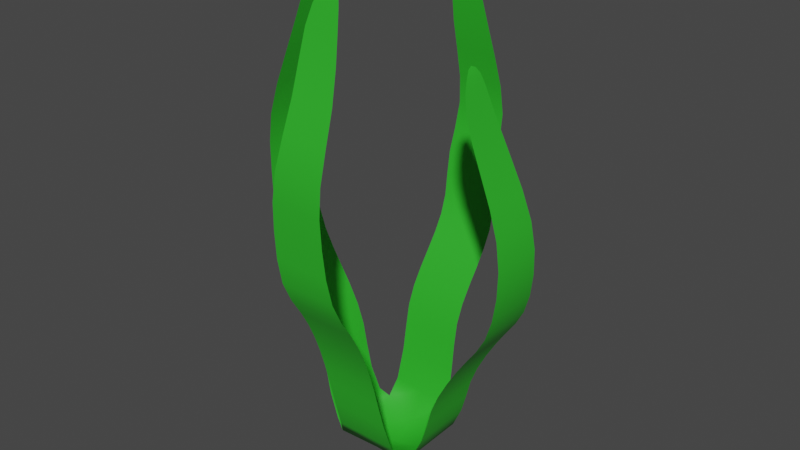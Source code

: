 # Source: seaweed4.blend  (saved by Blender 3.6.11; exported with 4.5.12 LTS)
import bpy
from mathutils import Matrix  # noqa: F401  (used for matrix-valued properties, if any)

bpy.ops.wm.read_factory_settings(use_empty=True)
scene = bpy.context.scene
scene.name = 'Scene'

# ---- collections
col_collection = bpy.data.collections.new('Collection'); scene.collection.children.link(col_collection)

# ---- materials (node trees are filled in below, after node groups)
mat_seaweed = bpy.data.materials.new('Seaweed')
mat_seaweed.use_transparent_shadow = False

# ---- material node trees
mat_seaweed.use_nodes = True; mat_seaweed.node_tree.nodes.clear()
_N = mat_seaweed.node_tree.nodes; _L = mat_seaweed.node_tree.links
n0 = _N.new('ShaderNodeBsdfPrincipled'); n0.name = 'Principled BSDF'; n0.location = (10, 300)
n0.distribution = 'GGX'
n0.subsurface_method = 'RANDOM_WALK_SKIN'
n0.inputs[0].default_value = (0.02825, 0.4672, 0.02309, 1.0)
n0.inputs[3].default_value = 1.45
n0.inputs[27].default_value = (0.0, 0.0, 0.0, 1.0)
n0.inputs[28].default_value = 1.0
n1 = _N.new('ShaderNodeOutputMaterial'); n1.name = 'Material Output'; n1.location = (300, 300)
_L.new(n0.outputs[0], n1.inputs[0])
n1.is_active_output = True

# ---- world
world_world = bpy.data.worlds.new('World'); scene.world = world_world
world_world.use_nodes = True; world_world.node_tree.nodes.clear()
_N = world_world.node_tree.nodes; _L = world_world.node_tree.links
n0 = _N.new('ShaderNodeOutputWorld'); n0.name = 'World Output'; n0.location = (300, 300)
n1 = _N.new('ShaderNodeBackground'); n1.name = 'Background'; n1.location = (10, 300)
n1.inputs[0].default_value = (0.05088, 0.05088, 0.05088, 1.0)
_L.new(n1.outputs[0], n0.inputs[0])
n0.is_active_output = True
world_world.color = (0.05088, 0.05088, 0.05088)
world_world.use_sun_shadow = False
world_world.sun_shadow_jitter_overblur = 0.0

# ---- meshes
me_plane = bpy.data.meshes.new('Plane')
me_plane.from_pydata([(-0.5002, -0.004685, 2.98e-08), (-0.5002, 1.0, 2.98e-08), (-0.4642, 1.341, 1.265), (0.4642, 1.341, 1.265), (-0.462, 1.688, 2.48), (0.462, 1.688, 2.48), (-0.4509, 2.313, 3.452), (0.4509, 2.313, 3.452), (-0.3905, 2.587, 4.913), (0.3905, 2.587, 4.913), (-0.3552, 2.131, 6.712), (0.1945, 2.131, 6.712), (-0.1459, 2.076, 7.114), (0.1459, 2.076, 7.114), (-0.3126, 2.293, 5.83), (0.3528, 2.293, 5.83), (-0.5211, 2.378, 4.143), (0.3203, 2.378, 4.143), (-0.5233, 1.437, 1.892), (0.4028, 1.437, 1.892), (-0.3962, 1.971, 2.985), (0.5167, 1.971, 2.985), (-1.863e-09, 2.011, 7.237), (0.5284, 0.9998, 9.537e-07), (0.5284, -0.0006517, 9.537e-07), (0.9532, 0.06602, 0.8363), (0.9532, 0.9944, 0.8363), (1.3, 0.06823, 1.96), (1.3, 0.9922, 1.96), (1.925, 0.07926, 2.858), (1.925, 0.9811, 2.858), (2.029, 0.1397, 4.335), (2.029, 0.9207, 4.335), (1.37, 0.175, 5.94), (1.37, 0.7247, 5.94), (1.27, 0.3843, 6.304), (1.27, 0.6761, 6.304), (1.632, 0.2176, 5.146), (1.632, 0.883, 5.146), (2.127, 0.009051, 3.606), (2.127, 0.8505, 3.606), (1.049, 0.006871, 1.416), (1.049, 0.933, 1.416), (1.584, 0.134, 2.427), (1.584, 1.047, 2.427), (1.191, 0.5302, 6.41), (-0.4462, -0.3416, 1.092), (0.4822, -0.3416, 1.092), (-0.4439, -0.6886, 2.388), (0.48, -0.6886, 2.388), (-0.4329, -1.313, 3.425), (0.469, -1.313, 3.425), (-0.3725, -1.417, 5.128), (0.4085, -1.417, 5.128), (-0.3372, -0.7581, 6.979), (0.2126, -0.7581, 6.979), (-0.1278, -0.6582, 7.399), (0.1639, -0.6582, 7.399), (-0.2946, -1.02, 6.064), (0.3708, -1.02, 6.064), (-0.5031, -1.298, 4.287), (0.3383, -1.298, 4.287), (-0.5053, -0.4376, 1.76), (0.4208, -0.4376, 1.76), (-0.3782, -0.9719, 2.927), (0.5347, -0.9719, 2.927), (0.01802, -0.5789, 7.521), (-0.9207, 0.9555, 0.8457), (-0.9207, 0.02715, 0.8457), (-1.268, 0.9533, 2.2), (-1.268, 0.02937, 2.2), (-1.892, 0.9423, 3.284), (-1.892, 0.04039, 3.284), (-1.997, 0.8818, 5.065), (-1.997, 0.1008, 5.065), (-1.337, 0.8465, 7.0), (-1.337, 0.2968, 7.0), (-1.237, 0.6372, 7.439), (-1.237, 0.3455, 7.439), (-1.599, 0.8039, 6.043), (-1.599, 0.1386, 6.043), (-2.044, 1.012, 4.185), (-2.044, 0.171, 4.185), (-1.017, 1.015, 1.545), (-1.017, 0.08851, 1.545), (-1.551, 0.8875, 2.764), (-1.551, -0.02537, 2.764), (-1.158, 0.4913, 7.567)], [], [(1, 2, 3, 23), (18, 4, 5, 19), (20, 6, 7, 21), (16, 8, 9, 17), (14, 10, 11, 15), (10, 12, 13, 11), (8, 14, 15, 9), (6, 16, 17, 7), (2, 18, 19, 3), (4, 20, 21, 5), (12, 22, 13), (24, 23, 26, 25), (41, 42, 28, 27), (43, 44, 30, 29), (39, 40, 32, 31), (37, 38, 34, 33), (33, 34, 36, 35), (31, 32, 38, 37), (29, 30, 40, 39), (25, 26, 42, 41), (27, 28, 44, 43), (35, 36, 45), (0, 1, 23, 24), (62, 63, 49, 48), (64, 65, 51, 50), (60, 61, 53, 52), (58, 59, 55, 54), (54, 55, 57, 56), (52, 53, 59, 58), (50, 51, 61, 60), (46, 47, 63, 62), (48, 49, 65, 64), (56, 57, 66), (0, 24, 47, 46), (83, 84, 70, 69), (85, 86, 72, 71), (81, 82, 74, 73), (79, 80, 76, 75), (75, 76, 78, 77), (73, 74, 80, 79), (71, 72, 82, 81), (67, 68, 84, 83), (69, 70, 86, 85), (77, 78, 87), (1, 0, 68, 67)])
me_plane.polygons.foreach_set('use_smooth', [True] * 45)
_uv = me_plane.uv_layers.new(name='UVMap')
_uv.uv.foreach_set('vector', [0.2592, 0.9131, 0.2685, 0.6788, 0.4752, 0.6792, 0.4883, 0.9135, 0.2558, 0.603, 0.2699, 0.5201, 0.4756, 0.5205, 0.462, 0.6034, 0.285, 0.444, 0.2732, 0.3678, 0.474, 0.3682, 0.4883, 0.4444, 0.2581, 0.2802, 0.2877, 0.185, 0.4616, 0.1853, 0.4454, 0.2806, 0.3054, 0.1177, 0.2963, 0.04257, 0.4188, 0.04281, 0.4536, 0.118, 0.2963, 0.04257, 0.3432, 0.006719, 0.4081, 0.006845, 0.4188, 0.04281, 0.2877, 0.185, 0.3054, 0.1177, 0.4536, 0.118, 0.4616, 0.1853, 0.2732, 0.3678, 0.2581, 0.2802, 0.4454, 0.2806, 0.474, 0.3682, 0.2685, 0.6788, 0.2558, 0.603, 0.462, 0.6034, 0.4752, 0.6792, 0.2699, 0.5201, 0.285, 0.444, 0.4883, 0.4444, 0.4756, 0.5205, 0.3432, 0.006719, 0.3757, 0.0, 0.4081, 0.006845, 1.0, 0.8491, 0.7772, 0.8488, 0.7789, 0.7353, 0.9857, 0.7356, 0.9992, 0.6589, 0.7929, 0.6586, 0.7801, 0.5859, 0.9858, 0.5862, 0.9715, 0.5235, 0.7682, 0.5232, 0.7831, 0.465, 0.9839, 0.4653, 1.0, 0.3669, 0.8126, 0.3666, 0.7974, 0.27, 0.9713, 0.2703, 0.9545, 0.1649, 0.8063, 0.1647, 0.842, 0.06117, 0.9644, 0.06136, 0.9644, 0.06136, 0.842, 0.06117, 0.8531, 0.01359, 0.918, 0.0137, 0.9713, 0.2703, 0.7974, 0.27, 0.8063, 0.1647, 0.9545, 0.1649, 0.9839, 0.4653, 0.7831, 0.465, 0.8126, 0.3666, 1.0, 0.3669, 0.9857, 0.7356, 0.7789, 0.7353, 0.7929, 0.6586, 0.9992, 0.6589, 0.9858, 0.5862, 0.7801, 0.5859, 0.7682, 0.5232, 0.9715, 0.5235, 0.918, 0.0137, 0.8531, 0.01359, 0.8856, 2.928e-08, 0.2588, 0.9864, 0.2592, 0.9131, 0.4883, 0.9135, 0.4878, 0.9865, 0.744, 0.7198, 0.5378, 0.7198, 0.5246, 0.6506, 0.7304, 0.6506, 0.7157, 0.5938, 0.5124, 0.5938, 0.5271, 0.5446, 0.7279, 0.5446, 0.7435, 0.4354, 0.5562, 0.4354, 0.5405, 0.3342, 0.7144, 0.3342, 0.6971, 0.2008, 0.5489, 0.2008, 0.5842, 0.07528, 0.7066, 0.07528, 0.7066, 0.07528, 0.5842, 0.07528, 0.595, 0.01849, 0.66, 0.01849, 0.7144, 0.3342, 0.5405, 0.3342, 0.5489, 0.2008, 0.6971, 0.2008, 0.7279, 0.5446, 0.5271, 0.5446, 0.5562, 0.4354, 0.7435, 0.4354, 0.7308, 0.8002, 0.5241, 0.8002, 0.5378, 0.7198, 0.744, 0.7198, 0.7304, 0.6506, 0.5246, 0.6506, 0.5124, 0.5938, 0.7157, 0.5938, 0.66, 0.01849, 0.595, 0.01849, 0.6275, 3.826e-08, 0.7429, 0.8962, 0.5138, 0.8961, 0.5241, 0.8002, 0.7308, 0.8002, 0.2316, 0.7942, 0.02536, 0.7942, 0.01219, 0.707, 0.2179, 0.707, 0.2033, 0.6319, 0.0, 0.6319, 0.01465, 0.5622, 0.2155, 0.5622, 0.2311, 0.4435, 0.04374, 0.4435, 0.0281, 0.3272, 0.202, 0.3272, 0.1847, 0.1995, 0.0365, 0.1995, 0.07174, 0.07415, 0.1942, 0.07415, 0.1942, 0.07415, 0.07174, 0.07415, 0.08258, 0.01659, 0.1475, 0.01659, 0.202, 0.3272, 0.0281, 0.3272, 0.0365, 0.1995, 0.1847, 0.1995, 0.2155, 0.5622, 0.01465, 0.5622, 0.04374, 0.4435, 0.2311, 0.4435, 0.2184, 0.8866, 0.0117, 0.8866, 0.02536, 0.7942, 0.2316, 0.7942, 0.2179, 0.707, 0.01219, 0.707, 0.0, 0.6319, 0.2033, 0.6319, 0.1475, 0.01659, 0.08258, 0.01659, 0.1151, 1.011e-07, 0.2283, 1.0, 0.004607, 1.0, 0.0117, 0.8866, 0.2184, 0.8866])
me_plane.materials.append(mat_seaweed)
me_plane.update()

# ---- objects
ob_seaweed4 = bpy.data.objects.new('Seaweed4', me_plane)

# ---- transforms, parenting, visibility, modifiers, constraints
ob_seaweed4.location = (0.0, 0.0, 0.0)
ob_seaweed4.scale = (0.04398, 0.04398, 0.04398)
_m = ob_seaweed4.modifiers.new('Subdivision', 'SUBSURF')
_m.render_levels = 1

# ---- collection membership
col_collection.objects.link(ob_seaweed4)

# ---- scene / render settings (as saved in the file)
scene.frame_start = 1; scene.frame_end = 250; scene.frame_set(2)
scene.render.engine = 'BLENDER_EEVEE_NEXT'
scene.cycles.sampling_pattern = 'TABULATED_SOBOL'
scene.view_settings.view_transform = 'Filmic'
bpy.context.view_layer.update()

# ---- added for rendering (the .blend has no active camera and no usable light): camera, sun
cam_auto = bpy.data.cameras.new('AutoCamera')
cam_auto.lens = 50.0
cam_auto.sensor_width = 36.0
cam_auto.clip_end = 1000.0
ob_auto_camera = bpy.data.objects.new('AutoCamera', cam_auto)
scene.collection.objects.link(ob_auto_camera)
ob_auto_camera.location = (0.389316, -0.439267, 0.476381)
ob_auto_camera.rotation_euler = (1.09748, -7.21219e-08, 0.694738)
scene.camera = ob_auto_camera
light_auto_sun = bpy.data.lights.new('AutoSun', 'SUN')
light_auto_sun.energy = 3.0
light_auto_sun.angle = 0.0523599
ob_auto_sun = bpy.data.objects.new('AutoSun', light_auto_sun)
scene.collection.objects.link(ob_auto_sun)
ob_auto_sun.rotation_euler = (0.872665, 0.174533, 0.523599)
bpy.context.view_layer.update()
